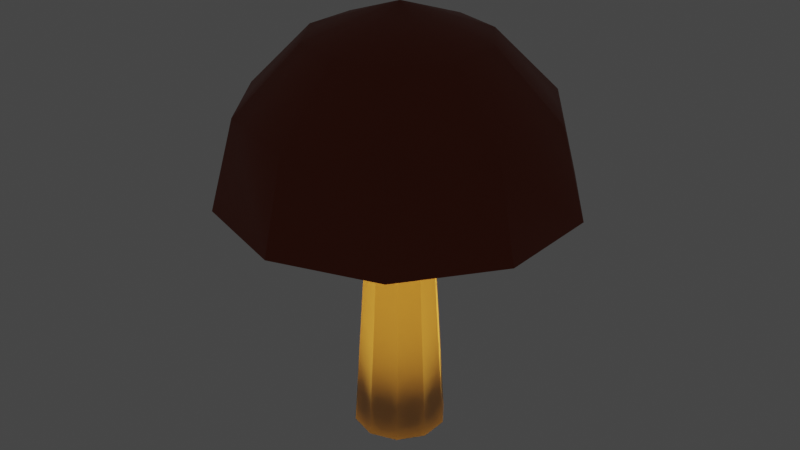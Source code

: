 # Source: Mushroom_Bailey_lit.blend  (saved by Blender 3.2.14; exported with 4.5.12 LTS)
import bpy
from mathutils import Matrix  # noqa: F401  (used for matrix-valued properties, if any)

bpy.ops.wm.read_factory_settings(use_empty=True)
scene = bpy.context.scene
scene.name = 'Scene'

# ---- materials (node trees are filled in below, after node groups)
mat_material_001 = bpy.data.materials.new('Material.001')
mat_material_001.use_transparent_shadow = False
mat_material_003 = bpy.data.materials.new('Material.003')
mat_material_003.use_transparent_shadow = False
mat_material_002 = bpy.data.materials.new('Material.002')
mat_material_002.use_transparent_shadow = False

# ---- node groups
ng_auto_smooth = bpy.data.node_groups.new('Auto Smooth', 'GeometryNodeTree')
_s = ng_auto_smooth.interface.new_socket(name='Geometry', in_out='OUTPUT', socket_type='NodeSocketGeometry')
_s = ng_auto_smooth.interface.new_socket(name='Geometry', in_out='INPUT', socket_type='NodeSocketGeometry')
_s = ng_auto_smooth.interface.new_socket(name='Angle', in_out='INPUT', socket_type='NodeSocketFloat')
_s.subtype = 'ANGLE'
_s.min_value = 0.0
_s.max_value = 3.142
ng_auto_smooth.is_modifier = True
_N = ng_auto_smooth.nodes; _L = ng_auto_smooth.links
n0 = _N.new('NodeGroupOutput'); n0.name = 'Group Output'; n0.location = (480, -100)
n1 = _N.new('NodeGroupInput'); n1.name = 'Group Input'; n1.location = (-420, -300)
n2 = _N.new('NodeGroupInput'); n2.name = 'Group Input.001'; n2.location = (-60, -100)
n3 = _N.new('GeometryNodeSetShadeSmooth'); n3.name = 'Set Shade Smooth'; n3.location = (120, -100)
n3.domain = 'EDGE'
n4 = _N.new('GeometryNodeSetShadeSmooth'); n4.name = 'Set Shade Smooth.001'; n4.location = (300, -100)
n5 = _N.new('GeometryNodeInputMeshEdgeAngle'); n5.name = 'Edge Angle'; n5.location = (-420, -220)
n6 = _N.new('GeometryNodeInputEdgeSmooth'); n6.name = 'Is Edge Smooth'; n6.location = (-60, -160)
n7 = _N.new('GeometryNodeInputShadeSmooth'); n7.name = 'Is Face Smooth'; n7.location = (-240, -340)
n8 = _N.new('FunctionNodeBooleanMath'); n8.name = 'Boolean Math'; n8.location = (-60, -220)
n9 = _N.new('FunctionNodeCompare'); n9.name = 'Compare'; n9.location = (-240, -180)
n9.operation = 'LESS_EQUAL'
_L.new(n5.outputs[0], n9.inputs[0])
_L.new(n4.outputs[0], n0.inputs[0])
_L.new(n1.outputs[1], n9.inputs[1])
_L.new(n9.outputs[0], n8.inputs[0])
_L.new(n7.outputs[0], n8.inputs[1])
_L.new(n2.outputs[0], n3.inputs[0])
_L.new(n6.outputs[0], n3.inputs[1])
_L.new(n3.outputs[0], n4.inputs[0])
_L.new(n8.outputs[0], n3.inputs[2])
n0.is_active_output = True

# ---- material node trees
mat_material_001.use_nodes = True; mat_material_001.node_tree.nodes.clear()
_N = mat_material_001.node_tree.nodes; _L = mat_material_001.node_tree.links
n0 = _N.new('ShaderNodeBsdfPrincipled'); n0.name = 'Principled BSDF'; n0.location = (10, 300)
n0.distribution = 'GGX'
n0.subsurface_method = 'RANDOM_WALK_SKIN'
n0.inputs[0].default_value = (0.7991, 0.005678, 0.0432, 1.0)
n0.inputs[3].default_value = 1.45
n0.inputs[27].default_value = (0.0, 0.0, 0.0, 1.0)
n0.inputs[28].default_value = 1.0
n1 = _N.new('ShaderNodeOutputMaterial'); n1.name = 'Material Output'; n1.location = (300, 300)
_L.new(n0.outputs[0], n1.inputs[0])
n1.is_active_output = True
mat_material_003.use_nodes = True; mat_material_003.node_tree.nodes.clear()
_N = mat_material_003.node_tree.nodes; _L = mat_material_003.node_tree.links
n0 = _N.new('ShaderNodeBsdfPrincipled'); n0.name = 'Principled BSDF'; n0.location = (10, 300)
n0.distribution = 'GGX'
n0.subsurface_method = 'RANDOM_WALK_SKIN'
n0.inputs[0].default_value = (0.2396, 0.03544, 0.006897, 1.0)
n0.inputs[3].default_value = 1.45
n0.inputs[27].default_value = (0.0, 0.0, 0.0, 1.0)
n0.inputs[28].default_value = 1.0
n1 = _N.new('ShaderNodeOutputMaterial'); n1.name = 'Material Output'; n1.location = (300, 300)
_L.new(n0.outputs[0], n1.inputs[0])
n1.is_active_output = True
mat_material_002.use_nodes = True; mat_material_002.node_tree.nodes.clear()
_N = mat_material_002.node_tree.nodes; _L = mat_material_002.node_tree.links
n0 = _N.new('ShaderNodeBsdfPrincipled'); n0.name = 'Principled BSDF'; n0.location = (10, 300)
n0.distribution = 'GGX'
n0.subsurface_method = 'RANDOM_WALK_SKIN'
n0.inputs[0].default_value = (0.3185, 0.2343, 0.1442, 1.0)
n0.inputs[3].default_value = 1.45
n0.inputs[27].default_value = (0.0, 0.0, 0.0, 1.0)
n0.inputs[28].default_value = 1.0
n1 = _N.new('ShaderNodeOutputMaterial'); n1.name = 'Material Output'; n1.location = (300, 300)
_L.new(n0.outputs[0], n1.inputs[0])
n1.is_active_output = True

# ---- world
world_world = bpy.data.worlds.new('World'); scene.world = world_world
world_world.use_nodes = True; world_world.node_tree.nodes.clear()
_N = world_world.node_tree.nodes; _L = world_world.node_tree.links
n0 = _N.new('ShaderNodeOutputWorld'); n0.name = 'World Output'; n0.location = (300, 300)
n1 = _N.new('ShaderNodeBackground'); n1.name = 'Background'; n1.location = (10, 300)
n1.inputs[0].default_value = (0.05088, 0.05088, 0.05088, 1.0)
_L.new(n1.outputs[0], n0.inputs[0])
n0.is_active_output = True
world_world.color = (0.05088, 0.05088, 0.05088)
world_world.use_sun_shadow = False
world_world.sun_shadow_jitter_overblur = 0.0

# ---- lights
light_point = bpy.data.lights.new('Point', 'POINT')
light_point.color = (1.0, 0.4851, 0.05448)
light_point.specular_factor = 5.0
light_point.diffuse_factor = 5.0
light_point.transmission_factor = 0.0
light_point.volume_factor = 5.0
light_point.energy = 1000.0
light_point.shadow_soft_size = 1.83
light_point.shadow_maximum_resolution = 0.006
light_point.use_absolute_resolution = True

# ---- meshes
me_sphere = bpy.data.meshes.new('Sphere')
me_sphere.from_pydata([(0.2939, 0.4045, 0.866), (0.509, 0.7006, 0.5), (0.4755, 0.1545, 0.866), (0.8236, 0.2676, 0.5), (0.4755, -0.1545, 0.866), (0.8236, -0.2676, 0.5), (0.2939, -0.4045, 0.866), (0.509, -0.7006, 0.5), (-8.219e-09, -0.5, 0.866), (1.11e-07, -0.866, 0.5), (-5.139e-08, -1.581e-07, 1.041), (-0.2939, -0.4045, 0.866), (-0.509, -0.7006, 0.5), (-0.4755, -0.1545, 0.866), (-0.8236, -0.2676, 0.5), (-0.4755, 0.1545, 0.866), (-0.8236, 0.2676, 0.5), (-0.2939, 0.4045, 0.866), (-0.509, 0.7006, 0.5), (-2.312e-08, 0.5, 0.866), (-2.168e-07, 0.866, 0.5), (0.9511, 0.309, -4.371e-08), (0.5878, 0.809, -4.371e-08), (0.9511, -0.309, -4.371e-08), (0.5878, -0.809, -4.371e-08), (5.139e-08, -1.0, -4.371e-08), (-0.5878, -0.809, -4.371e-08), (-0.9511, -0.309, -4.371e-08), (-0.9511, 0.309, -4.371e-08), (-0.5878, 0.809, -4.371e-08), (-1.274e-07, 1.0, -4.371e-08)], [], [(20, 19, 0, 1), (30, 20, 1, 22), (19, 10, 0), (22, 1, 3, 21), (0, 10, 2), (1, 0, 2, 3), (21, 3, 5, 23), (2, 10, 4), (3, 2, 4, 5), (23, 5, 7, 24), (4, 10, 6), (5, 4, 6, 7), (6, 10, 8), (7, 6, 8, 9), (24, 7, 9, 25), (9, 8, 11, 12), (25, 9, 12, 26), (8, 10, 11), (12, 11, 13, 14), (26, 12, 14, 27), (11, 10, 13), (14, 13, 15, 16), (27, 14, 16, 28), (13, 10, 15), (16, 15, 17, 18), (28, 16, 18, 29), (15, 10, 17), (18, 17, 19, 20), (29, 18, 20, 30), (17, 10, 19), (22, 21, 23, 24, 25, 26, 27, 28, 29, 30)])
me_sphere.polygons.foreach_set('use_smooth', [True] * 31)
me_sphere.polygons.foreach_set('material_index', [2, 2, 2, 2, 2, 2, 2, 2, 2, 2, 2, 2, 2, 2, 2, 2, 2, 2, 2, 2, 2, 2, 2, 2, 2, 2, 2, 2, 2, 2, 1])
_uv = me_sphere.uv_layers.new(name='UVMap')
_uv.uv.foreach_set('vector', [0.7, 0.6667, 0.7, 0.8333, 0.6, 0.8333, 0.6, 0.6667, 0.7, 0.5, 0.7, 0.6667, 0.6, 0.6667, 0.6, 0.5, 0.7, 0.8333, 0.65, 1.0, 0.6, 0.8333, 0.6, 0.5, 0.6, 0.6667, 0.5, 0.6667, 0.5, 0.5, 0.6, 0.8333, 0.55, 1.0, 0.5, 0.8333, 0.6, 0.6667, 0.6, 0.8333, 0.5, 0.8333, 0.5, 0.6667, 0.5, 0.5, 0.5, 0.6667, 0.4, 0.6667, 0.4, 0.5, 0.5, 0.8333, 0.45, 1.0, 0.4, 0.8333, 0.5, 0.6667, 0.5, 0.8333, 0.4, 0.8333, 0.4, 0.6667, 0.4, 0.5, 0.4, 0.6667, 0.3, 0.6667, 0.3, 0.5, 0.4, 0.8333, 0.35, 1.0, 0.3, 0.8333, 0.4, 0.6667, 0.4, 0.8333, 0.3, 0.8333, 0.3, 0.6667, 0.3, 0.8333, 0.25, 1.0, 0.2, 0.8333, 0.3, 0.6667, 0.3, 0.8333, 0.2, 0.8333, 0.2, 0.6667, 0.3, 0.5, 0.3, 0.6667, 0.2, 0.6667, 0.2, 0.5, 0.2, 0.6667, 0.2, 0.8333, 0.1, 0.8333, 0.1, 0.6667, 0.2, 0.5, 0.2, 0.6667, 0.1, 0.6667, 0.1, 0.5, 0.2, 0.8333, 0.15, 1.0, 0.1, 0.8333, 0.1, 0.6667, 0.1, 0.8333, 0.0, 0.8333, 0.0, 0.6667, 0.1, 0.5, 0.1, 0.6667, 0.0, 0.6667, 0.0, 0.5, 0.1, 0.8333, 0.05, 1.0, 0.0, 0.8333, 1.0, 0.6667, 1.0, 0.8333, 0.9, 0.8333, 0.9, 0.6667, 1.0, 0.5, 1.0, 0.6667, 0.9, 0.6667, 0.9, 0.5, 1.0, 0.8333, 0.95, 1.0, 0.9, 0.8333, 0.9, 0.6667, 0.9, 0.8333, 0.8, 0.8333, 0.8, 0.6667, 0.9, 0.5, 0.9, 0.6667, 0.8, 0.6667, 0.8, 0.5, 0.9, 0.8333, 0.85, 1.0, 0.8, 0.8333, 0.8, 0.6667, 0.8, 0.8333, 0.7, 0.8333, 0.7, 0.6667, 0.8, 0.5, 0.8, 0.6667, 0.7, 0.6667, 0.7, 0.5, 0.8, 0.8333, 0.75, 1.0, 0.7, 0.8333, 0.6, 0.5, 0.5, 0.5, 0.4, 0.5, 0.3, 0.5, 0.2, 0.5, 0.1, 0.5, 1.0, 0.5, 0.9, 0.5, 0.8, 0.5, 0.7, 0.5])
me_sphere.materials.append(mat_material_001)
me_sphere.materials.append(None)
me_sphere.materials.append(mat_material_003)
me_sphere.update()
me_sphere_001 = bpy.data.meshes.new('Sphere.001')
me_sphere_001.from_pydata([(0.1037, 0.1427, -4.371e-08), (0.1678, 0.05452, -4.371e-08), (0.1678, -0.05452, -4.371e-08), (0.1037, -0.1427, -4.371e-08), (2.558e-08, -0.1764, -4.371e-08), (-0.1037, -0.1427, -4.371e-08), (-0.1678, -0.05452, -4.371e-08), (-0.1678, 0.05452, -4.371e-08), (-0.1037, 0.1427, -4.371e-08), (-7.581e-08, 0.1764, -4.371e-08), (0.2565, 0.08334, -1.452), (0.1585, 0.2182, -1.452), (0.2565, -0.08334, -1.452), (0.1585, -0.2182, -1.452), (4.311e-08, -0.2697, -1.452), (-0.1585, -0.2182, -1.452), (-0.2565, -0.08334, -1.452), (-0.2565, 0.08334, -1.452), (-0.1585, 0.2182, -1.452), (-1.119e-07, 0.2697, -1.452)], [], [(2, 3, 13, 12), (11, 10, 12, 13, 14, 15, 16, 17, 18, 19), (9, 0, 11, 19), (6, 7, 17, 16), (3, 4, 14, 13), (0, 1, 10, 11), (7, 8, 18, 17), (4, 5, 15, 14), (1, 2, 12, 10), (8, 9, 19, 18), (5, 6, 16, 15)])
me_sphere_001.polygons.foreach_set('use_smooth', [True] * 11)
me_sphere_001.polygons.foreach_set('material_index', [1, 1, 1, 1, 1, 1, 1, 1, 1, 1, 1])
_uv = me_sphere_001.uv_layers.new(name='UVMap')
_uv.uv.foreach_set('vector', [0.5088, 0.5, 0.4936, 0.5, 0.4936, 0.5, 0.5088, 0.5, 0.5649, 0.5, 0.5351, 0.5, 0.5088, 0.5, 0.4936, 0.5, 0.4984, 0.5, 0.5284, 0.5, 0.5716, 0.5, 0.6016, 0.5, 0.6064, 0.5, 0.5912, 0.5, 0.5912, 0.5, 0.5649, 0.5, 0.5649, 0.5, 0.5912, 0.5, 0.5716, 0.5, 0.6016, 0.5, 0.6016, 0.5, 0.5716, 0.5, 0.4936, 0.5, 0.4984, 0.5, 0.4984, 0.5, 0.4936, 0.5, 0.5649, 0.5, 0.5351, 0.5, 0.5351, 0.5, 0.5649, 0.5, 0.6016, 0.5, 0.6064, 0.5, 0.6064, 0.5, 0.6016, 0.5, 0.4984, 0.5, 0.5284, 0.5, 0.5284, 0.5, 0.4984, 0.5, 0.5351, 0.5, 0.5088, 0.5, 0.5088, 0.5, 0.5351, 0.5, 0.6064, 0.5, 0.5912, 0.5, 0.5912, 0.5, 0.6064, 0.5, 0.5284, 0.5, 0.5716, 0.5, 0.5716, 0.5, 0.5284, 0.5])
me_sphere_001.materials.append(mat_material_001)
me_sphere_001.materials.append(mat_material_002)
me_sphere_001.update()

# ---- objects
ob_cap = bpy.data.objects.new('cap', me_sphere)
ob_sphere_001 = bpy.data.objects.new('Sphere.001', me_sphere_001)
ob_point = bpy.data.objects.new('Point', light_point)

# ---- transforms, parenting, visibility, modifiers, constraints
ob_cap.location = (0.0, 0.0, 0.0)
_m = ob_cap.modifiers.new('Auto Smooth', 'NODES')
_m.node_group = ng_auto_smooth
_gi = [s.identifier for s in ng_auto_smooth.interface.items_tree if s.item_type == 'SOCKET' and s.in_out == 'INPUT']
_m[_gi[1]] = 0.5899  # Angle
ob_sphere_001.location = (0.0, 0.0, 0.0)
_m = ob_sphere_001.modifiers.new('Auto Smooth', 'NODES')
_m.node_group = ng_auto_smooth
_gi = [s.identifier for s in ng_auto_smooth.interface.items_tree if s.item_type == 'SOCKET' and s.in_out == 'INPUT']
_m[_gi[1]] = 0.5899  # Angle
ob_point.location = (0.0, 0.0, -1.286)

# ---- collection membership
scene.collection.objects.link(ob_cap)
scene.collection.objects.link(ob_sphere_001)
scene.collection.objects.link(ob_point)

# ---- scene / render settings (as saved in the file)
scene.frame_start = 1; scene.frame_end = 250; scene.frame_set(1)
scene.render.engine = 'BLENDER_EEVEE_NEXT'
scene.cycles.sampling_pattern = 'TABULATED_SOBOL'
scene.cycles.use_light_tree = False
scene.view_settings.view_transform = 'Filmic'
bpy.context.view_layer.update()

# ---- added for rendering (the .blend has no active camera): camera
cam_auto = bpy.data.cameras.new('AutoCamera')
cam_auto.lens = 50.0
cam_auto.sensor_width = 36.0
cam_auto.clip_end = 1000.0
ob_auto_camera = bpy.data.objects.new('AutoCamera', cam_auto)
scene.collection.objects.link(ob_auto_camera)
ob_auto_camera.location = (3.44144, -4.12973, 2.54779)
ob_auto_camera.rotation_euler = (1.09748, -7.21219e-08, 0.694738)
scene.camera = ob_auto_camera
bpy.context.view_layer.update()
